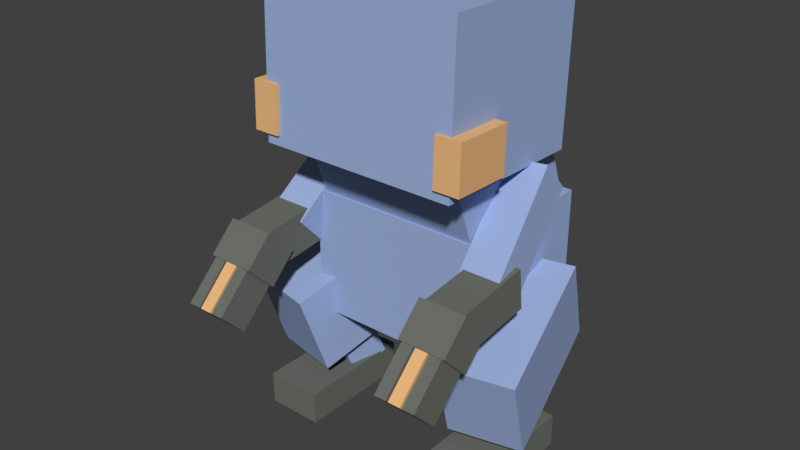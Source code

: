 # Source: Croagunk.blend  (saved by Blender 2.77.0; exported with 4.5.12 LTS)
import bpy
from mathutils import Matrix  # noqa: F401  (used for matrix-valued properties, if any)

bpy.ops.wm.read_factory_settings(use_empty=True)
scene = bpy.context.scene
scene.name = 'Scene'

# ---- collections
col_collection_1 = bpy.data.collections.new('Collection 1'); scene.collection.children.link(col_collection_1)

# ---- materials (node trees are filled in below, after node groups)
mat_mat_3 = bpy.data.materials.new('Mat.3')
mat_mat_3.alpha_threshold = 0.0
mat_mat_3.use_transparent_shadow = False
mat_mat_3.diffuse_color = (0.3373, 0.4431, 0.7137, 1.0)
mat_mat_3.roughness = 0.5
mat_mat = bpy.data.materials.new('Mat')
mat_mat.alpha_threshold = 0.0
mat_mat.use_transparent_shadow = False
mat_mat.diffuse_color = (0.1569, 0.1647, 0.1451, 1.0)
mat_mat.roughness = 0.5
mat_mat_2 = bpy.data.materials.new('Mat.2')
mat_mat_2.alpha_threshold = 0.0
mat_mat_2.use_transparent_shadow = False
mat_mat_2.diffuse_color = (0.851, 0.4941, 0.2196, 1.0)
mat_mat_2.roughness = 0.5

# ---- material node trees

# ---- world
world_world = bpy.data.worlds.new('World'); scene.world = world_world
world_world.color = (0.05088, 0.05088, 0.05088)
world_world.use_sun_shadow = False
world_world.sun_shadow_jitter_overblur = 0.0
world_world.cycles.sampling_method = 'MANUAL'

# ---- meshes
me_cube_001 = bpy.data.meshes.new('Cube.001')
me_cube_001.from_pydata([(-29.93, -22.15, -20.81), (-29.93, -22.15, -20.81), (-29.93, -22.15, -20.81), (-29.93, -22.15, 20.81), (-29.93, -22.15, 20.81), (-29.93, -22.15, 20.81), (29.93, -22.15, -20.81), (29.93, -22.15, -20.81), (29.93, -22.15, -20.81), (29.93, -22.15, 20.81), (29.93, -22.15, 20.81), (29.93, -22.15, 20.81), (29.93, 26.58, -20.81), (29.93, 26.58, -20.81), (29.93, 26.58, 20.81), (29.93, 26.58, 20.81), (-29.93, 26.58, -20.81), (-29.93, 26.58, -20.81), (-29.93, 26.58, 20.81), (-29.93, 26.58, 20.81), (-1.734e-07, 26.58, 20.81), (-1.734e-07, 26.58, -20.81)], [], [(2, 8, 11, 5), (14, 10, 7, 12), (9, 14, 20, 18, 3), (15, 13, 21, 17, 19, 20), (16, 1, 4, 18), (16, 21, 12, 6, 0)])
_uv = me_cube_001.uv_layers.new(name='UVMap')
_uv.uv.foreach_set('vector', [0.5, 0.0, 1.0, 0.0, 1.0, 0.5, 0.5, 0.5, 1.0, 0.5, 0.5, 0.5, 0.5, 0.0, 1.0, 0.0, 0.3125, 0.8125, 0.3125, 0.9375, 0.25, 0.9375, 0.1875, 0.9375, 0.1875, 0.8125, 0.5, 0.5, 0.5, 0.0, 0.75, 0.0, 1.0, 0.0, 1.0, 0.5, 0.75, 0.5, 0.5, 0.0, 1.0, 0.0, 1.0, 0.5, 0.5, 0.5, 0.1875, 0.8125, 0.25, 0.8125, 0.3125, 0.8125, 0.3125, 0.9375, 0.1875, 0.9375])
me_cube_001.materials.append(mat_mat_3)
me_cube_001.use_remesh_preserve_volume = False
me_cube_001.use_remesh_preserve_attributes = False
me_cube_001.use_mirror_vertex_groups = False
me_cube_001.update()
me_cube_3 = bpy.data.meshes.new('Cube_3')
me_cube_3.from_pydata([(3.933, -17.89, -21.81), (3.933, -17.89, -21.81), (3.933, -17.89, -21.81), (5.973, -27.17, 6.099), (5.973, -27.17, 6.099), (5.973, -27.17, 6.099), (27.5, -12.71, -21.81), (27.5, -12.71, -21.81), (27.5, -12.71, -21.81), (29.54, -21.99, 6.099), (29.54, -21.99, 6.099), (29.54, -21.99, 6.099), (17.59, 32.35, -6.099), (17.59, 32.35, -6.099), (19.63, 23.07, 21.81), (19.63, 23.07, 21.81), (-5.973, 27.17, -6.099), (-5.973, 27.17, -6.099), (-3.933, 17.89, 21.81), (-3.933, 17.89, 21.81)], [], [(12, 6, 0, 16), (8, 11, 5, 2), (1, 4, 18, 16), (12, 14, 10, 7), (17, 19, 15, 13), (9, 14, 18, 3)])
_uv = me_cube_3.uv_layers.new(name='UVMap')
_uv.uv.foreach_set('vector', [0.3125, 0.8125, 0.3125, 0.9375, 0.1875, 0.9375, 0.1875, 0.8125, 0.3125, 0.8125, 0.3125, 0.9375, 0.1875, 0.9375, 0.1875, 0.8125, 0.3125, 0.8125, 0.3125, 0.9375, 0.1875, 0.9375, 0.1875, 0.8125, 0.3125, 0.8125, 0.3125, 0.9375, 0.1875, 0.9375, 0.1875, 0.8125, 0.3125, 0.8125, 0.3125, 0.9375, 0.1875, 0.9375, 0.1875, 0.8125, 0.3125, 0.8125, 0.3125, 0.9375, 0.1875, 0.9375, 0.1875, 0.8125])
me_cube_3.materials.append(mat_mat_3)
me_cube_3.use_remesh_preserve_volume = False
me_cube_3.use_remesh_preserve_attributes = False
me_cube_3.use_mirror_vertex_groups = False
me_cube_3.update()
me_cube_6 = bpy.data.meshes.new('Cube_6')
me_cube_6.from_pydata([(-7.455, -1.071, -15.63), (-7.455, -1.071, -15.63), (-7.455, -1.071, -15.63), (-5.126, -11.66, 11.78), (-5.126, -11.66, 11.78), (-5.126, -11.66, 11.78), (7.217, 2.155, -15.63), (7.217, 2.155, -15.63), (7.217, 2.155, -15.63), (9.546, -8.438, 11.78), (9.546, -8.438, 11.78), (9.546, -8.438, 11.78), (4.603, 14.04, -10.82), (4.603, 14.04, -10.82), (6.932, 3.448, 16.6), (6.932, 3.448, 16.6), (-10.07, 10.82, -10.82), (-10.07, 10.82, -10.82), (-7.739, 0.2224, 16.6), (-7.739, 0.2224, 16.6)], [], [(17, 19, 15, 13), (9, 14, 18, 3), (8, 11, 5, 2), (12, 6, 0, 16), (12, 14, 10, 7), (1, 4, 18, 16)])
_uv = me_cube_6.uv_layers.new(name='UVMap')
_uv.uv.foreach_set('vector', [0.3125, 0.8125, 0.3125, 0.9375, 0.1875, 0.9375, 0.1875, 0.8125, 0.3125, 0.8125, 0.3125, 0.9375, 0.1875, 0.9375, 0.1875, 0.8125, 0.3125, 0.8125, 0.3125, 0.9375, 0.1875, 0.9375, 0.1875, 0.8125, 0.3125, 0.8125, 0.3125, 0.9375, 0.1875, 0.9375, 0.1875, 0.8125, 0.3125, 0.8125, 0.3125, 0.9375, 0.1875, 0.9375, 0.1875, 0.8125, 0.3125, 0.8125, 0.3125, 0.9375, 0.1875, 0.9375, 0.1875, 0.8125])
me_cube_6.materials.append(mat_mat_3)
me_cube_6.use_remesh_preserve_volume = False
me_cube_6.use_remesh_preserve_attributes = False
me_cube_6.use_mirror_vertex_groups = False
me_cube_6.update()
me_cube_8 = bpy.data.meshes.new('Cube_8')
me_cube_8.from_pydata([(-8.27, -30.18, -8.648), (-8.27, -30.18, -8.648), (-8.27, -30.18, -8.648), (-8.27, -30.18, 2.442), (-8.27, -30.18, 2.442), (-8.27, -30.18, 2.442), (10.6, -30.18, -8.648), (10.6, -30.18, -8.648), (10.6, -30.18, -8.648), (10.6, -30.18, 2.442), (10.6, -30.18, 2.442), (10.6, -30.18, 2.442), (10.6, 9.556, -8.648), (10.6, 9.556, -8.648), (10.6, 9.556, 2.442), (10.6, 9.556, 2.442), (-8.27, 9.556, -8.648), (-8.27, 9.556, -8.648), (-8.27, 9.556, 2.442), (-8.27, 9.556, 2.442), (1.164, 9.556, 2.442), (1.164, 9.556, -8.648)], [], [(4, 18, 16, 1), (0, 16, 21, 12, 6), (10, 7, 12, 14), (17, 19, 20, 15, 13, 21), (5, 2, 8, 11), (3, 9, 14, 20, 18)])
_uv = me_cube_8.uv_layers.new(name='UVMap')
_uv.uv.foreach_set('vector', [0.8125, 0.875, 0.8125, 1.0, 0.6875, 1.0, 0.6875, 0.875, 0.8125, 0.875, 0.8125, 1.0, 0.7188, 1.0, 0.6875, 1.0, 0.6875, 0.875, 0.6875, 0.875, 0.8125, 0.875, 0.8125, 1.0, 0.6875, 1.0, 0.2812, 0.8438, 0.2812, 0.9062, 0.25, 0.9062, 0.2188, 0.9062, 0.2188, 0.8438, 0.25, 0.8438, 0.7188, 0.9375, 0.7188, 0.875, 0.7812, 0.875, 0.7812, 0.9375, 0.6875, 0.875, 0.8125, 0.875, 0.8125, 1.0, 0.7188, 1.0, 0.6875, 1.0])
me_cube_8.materials.append(mat_mat)
me_cube_8.use_remesh_preserve_volume = False
me_cube_8.use_remesh_preserve_attributes = False
me_cube_8.use_mirror_vertex_groups = False
me_cube_8.update()
me_cube_4 = bpy.data.meshes.new('Cube_4')
me_cube_4.from_pydata([(-27.5, -12.71, -21.81), (-27.5, -12.71, -21.81), (-27.5, -12.71, -21.81), (-29.54, -21.99, 6.099), (-29.54, -21.99, 6.099), (-29.54, -21.99, 6.099), (-3.933, -17.89, -21.81), (-3.933, -17.89, -21.81), (-3.933, -17.89, -21.81), (-5.973, -27.17, 6.099), (-5.973, -27.17, 6.099), (-5.973, -27.17, 6.099), (5.973, 27.17, -6.099), (5.973, 27.17, -6.099), (3.933, 17.89, 21.81), (3.933, 17.89, 21.81), (-17.59, 32.35, -6.099), (-17.59, 32.35, -6.099), (-19.63, 23.07, 21.81), (-19.63, 23.07, 21.81)], [], [(12, 6, 0, 16), (9, 14, 18, 3), (1, 4, 18, 16), (8, 11, 5, 2), (17, 19, 15, 13), (12, 14, 10, 7)])
_uv = me_cube_4.uv_layers.new(name='UVMap')
_uv.uv.foreach_set('vector', [0.3125, 0.7812, 0.3125, 0.9062, 0.1875, 0.9062, 0.1875, 0.7812, 0.3125, 0.7812, 0.3125, 0.9062, 0.1875, 0.9062, 0.1875, 0.7812, 0.3125, 0.7812, 0.3125, 0.9062, 0.1875, 0.9062, 0.1875, 0.7812, 0.3125, 0.7812, 0.3125, 0.9062, 0.1875, 0.9062, 0.1875, 0.7812, 0.3125, 0.7812, 0.3125, 0.9062, 0.1875, 0.9062, 0.1875, 0.7812, 0.3125, 0.7812, 0.3125, 0.9062, 0.1875, 0.9062, 0.1875, 0.7812])
me_cube_4.materials.append(mat_mat_3)
me_cube_4.use_remesh_preserve_volume = False
me_cube_4.use_remesh_preserve_attributes = False
me_cube_4.use_mirror_vertex_groups = False
me_cube_4.update()
me_cube_5 = bpy.data.meshes.new('Cube_5')
me_cube_5.from_pydata([(-7.217, 2.155, -15.63), (-7.217, 2.155, -15.63), (-7.217, 2.155, -15.63), (-9.546, -8.438, 11.78), (-9.546, -8.438, 11.78), (-9.546, -8.438, 11.78), (7.455, -1.071, -15.63), (7.455, -1.071, -15.63), (7.455, -1.071, -15.63), (5.126, -11.66, 11.78), (5.126, -11.66, 11.78), (5.126, -11.66, 11.78), (10.07, 10.82, -10.82), (10.07, 10.82, -10.82), (7.739, 0.2224, 16.6), (7.739, 0.2224, 16.6), (-4.603, 14.04, -10.82), (-4.603, 14.04, -10.82), (-6.932, 3.448, 16.6), (-6.932, 3.448, 16.6)], [], [(1, 4, 18, 16), (17, 19, 15, 13), (12, 6, 0, 16), (8, 11, 5, 2), (9, 14, 18, 3), (12, 14, 10, 7)])
_uv = me_cube_5.uv_layers.new(name='UVMap')
_uv.uv.foreach_set('vector', [0.3125, 0.875, 0.3125, 1.0, 0.1875, 1.0, 0.1875, 0.875, 0.3125, 0.875, 0.3125, 1.0, 0.1875, 1.0, 0.1875, 0.875, 0.3125, 0.875, 0.3125, 1.0, 0.1875, 1.0, 0.1875, 0.875, 0.3125, 0.875, 0.3125, 1.0, 0.1875, 1.0, 0.1875, 0.875, 0.3125, 0.875, 0.3125, 1.0, 0.1875, 1.0, 0.1875, 0.875, 0.3125, 0.875, 0.3125, 1.0, 0.1875, 1.0, 0.1875, 0.875])
me_cube_5.materials.append(mat_mat_3)
me_cube_5.use_remesh_preserve_volume = False
me_cube_5.use_remesh_preserve_attributes = False
me_cube_5.use_mirror_vertex_groups = False
me_cube_5.update()
me_cube_7 = bpy.data.meshes.new('Cube_7')
me_cube_7.from_pydata([(-10.6, -30.18, -8.648), (-10.6, -30.18, -8.648), (-10.6, -30.18, -8.648), (-10.6, -30.18, 2.442), (-10.6, -30.18, 2.442), (-10.6, -30.18, 2.442), (8.27, -30.18, -8.648), (8.27, -30.18, -8.648), (8.27, -30.18, -8.648), (8.27, -30.18, 2.442), (8.27, -30.18, 2.442), (8.27, -30.18, 2.442), (8.27, 9.556, -8.648), (8.27, 9.556, -8.648), (8.27, 9.556, 2.442), (8.27, 9.556, 2.442), (-10.6, 9.556, -8.648), (-10.6, 9.556, -8.648), (-10.6, 9.556, 2.442), (-10.6, 9.556, 2.442), (-1.164, 9.556, 2.442), (-1.164, 9.556, -8.648)], [], [(5, 2, 8, 11), (3, 9, 14, 20, 18), (1, 4, 18, 16), (10, 7, 12, 14), (0, 16, 21, 12, 6), (19, 20, 15, 13, 21, 17)])
_uv = me_cube_7.uv_layers.new(name='UVMap')
_uv.uv.foreach_set('vector', [0.7188, 0.875, 0.7812, 0.875, 0.7812, 0.9375, 0.7188, 0.9375, 0.6875, 0.875, 0.8125, 0.875, 0.8125, 1.0, 0.75, 1.0, 0.6875, 1.0, 0.6875, 0.875, 0.8125, 0.875, 0.8125, 1.0, 0.6875, 1.0, 0.6875, 0.875, 0.8125, 0.875, 0.8125, 1.0, 0.6875, 1.0, 0.8125, 0.875, 0.8125, 1.0, 0.75, 1.0, 0.6875, 1.0, 0.6875, 0.875, 0.2188, 0.875, 0.2188, 0.8438, 0.2188, 0.8125, 0.2812, 0.8125, 0.2812, 0.8438, 0.2812, 0.875])
me_cube_7.materials.append(mat_mat)
me_cube_7.use_remesh_preserve_volume = False
me_cube_7.use_remesh_preserve_attributes = False
me_cube_7.use_mirror_vertex_groups = False
me_cube_7.update()
me_cube_1 = bpy.data.meshes.new('Cube_1')
me_cube_1.from_pydata([(-27.15, -10.65, -27.39), (-27.15, -10.65, -27.39), (-27.15, -10.65, -27.39), (-27.15, -25.91, 13.86), (-27.15, -25.91, 13.86), (-27.15, -25.91, 13.86), (27.15, -10.65, -27.39), (27.15, -10.65, -27.39), (27.15, -10.65, -27.39), (27.15, -25.91, 13.86), (27.15, -25.91, 13.86), (27.15, -25.91, 13.86), (27.15, 29.57, -12.51), (27.15, 29.57, -12.51), (27.15, 14.31, 28.74), (27.15, 14.31, 28.74), (-27.15, 29.57, -12.51), (-27.15, 29.57, -12.51), (-27.15, 14.31, 28.74), (-27.15, 14.31, 28.74), (-1.734e-07, 14.31, 28.74), (-1.734e-07, 29.57, -12.51)], [], [(12, 6, 0, 16, 21), (12, 14, 10, 7), (13, 21, 17, 19, 20, 15), (4, 18, 16, 1), (5, 2, 8, 11), (9, 14, 20, 18, 3)])
_uv = me_cube_1.uv_layers.new(name='UVMap')
_uv.uv.foreach_set('vector', [0.3125, 0.8125, 0.3125, 0.9375, 0.1875, 0.9375, 0.1875, 0.8125, 0.25, 0.8125, 0.3125, 0.8125, 0.3125, 0.9375, 0.1875, 0.9375, 0.1875, 0.8125, 0.1875, 0.8125, 0.25, 0.8125, 0.3125, 0.8125, 0.3125, 0.9375, 0.25, 0.9375, 0.1875, 0.9375, 0.3125, 0.9375, 0.1875, 0.9375, 0.1875, 0.8125, 0.3125, 0.8125, 0.1875, 0.9375, 0.1875, 0.8125, 0.3125, 0.8125, 0.3125, 0.9375, 0.3125, 0.8125, 0.3125, 0.9375, 0.25, 0.9375, 0.1875, 0.9375, 0.1875, 0.8125])
me_cube_1.materials.append(mat_mat_3)
me_cube_1.use_remesh_preserve_volume = False
me_cube_1.use_remesh_preserve_attributes = False
me_cube_1.use_mirror_vertex_groups = False
me_cube_1.update()
me_head = bpy.data.meshes.new('Head')
me_head.from_pydata([(-32.68, -31.91, 1.069), (-32.68, -31.91, 1.069), (-32.68, -31.91, 1.069), (-32.68, -30.24, 51.03), (-32.68, -30.24, 51.03), (-32.68, -30.24, 51.03), (32.68, -31.91, 1.069), (32.68, -31.91, 1.069), (32.68, -31.91, 1.069), (32.68, -30.24, 51.03), (32.68, -30.24, 51.03), (32.68, -30.24, 51.03), (32.68, 21.27, -0.7129), (32.68, 21.27, -0.7129), (32.68, 22.95, 49.25), (32.68, 22.95, 49.25), (-32.68, 21.27, -0.7129), (-32.68, 21.27, -0.7129), (-32.68, 22.95, 49.25), (-32.68, 22.95, 49.25), (-2.842e-14, 22.95, 49.25), (-2.842e-14, 21.27, -0.7129)], [], [(15, 13, 21, 17, 19, 20), (14, 10, 7, 12), (1, 4, 18, 16), (8, 11, 5, 2), (9, 14, 20, 18, 3), (6, 0, 16, 21, 12)])
_uv = me_head.uv_layers.new(name='UVMap')
_uv.uv.foreach_set('vector', [0.1875, 0.9375, 0.1875, 0.8125, 0.25, 0.8125, 0.3125, 0.8125, 0.3125, 0.9375, 0.25, 0.9375, 0.3125, 0.9375, 0.1875, 0.9375, 0.1875, 0.8125, 0.3125, 0.8125, 0.3125, 0.8125, 0.3125, 0.9375, 0.1875, 0.9375, 0.1875, 0.8125, 0.5, 0.5, 0.5, 1.0, 0.0, 1.0, 0.0, 0.5, 0.3125, 0.8125, 0.3125, 0.9375, 0.25, 0.9375, 0.1875, 0.9375, 0.1875, 0.8125, 0.3125, 0.9375, 0.1875, 0.9375, 0.1875, 0.8125, 0.25, 0.8125, 0.3125, 0.8125])
me_head.materials.append(mat_mat_3)
me_head.use_remesh_preserve_volume = False
me_head.use_remesh_preserve_attributes = False
me_head.use_mirror_vertex_groups = False
me_head.update()
me_cube_22 = bpy.data.meshes.new('Cube_22')
me_cube_22.from_pydata([(-4.243, -8.118, -7.373), (-4.243, -8.118, -7.373), (-4.243, -8.118, -7.373), (-4.243, -7.606, 7.9), (-4.243, -7.606, 7.9), (-4.243, -7.606, 7.9), (4.243, -8.118, -7.373), (4.243, -8.118, -7.373), (4.243, -8.118, -7.373), (4.243, -7.606, 7.9), (4.243, -7.606, 7.9), (4.243, -7.606, 7.9), (4.243, 11.54, -8.031), (4.243, 11.54, -8.031), (4.243, 12.05, 7.241), (4.243, 12.05, 7.241), (-4.243, 11.54, -8.031), (-4.243, 11.54, -8.031), (-4.243, 12.05, 7.241), (-4.243, 12.05, 7.241)], [], [(9, 14, 18, 3), (1, 4, 18, 16), (12, 6, 0, 16), (17, 19, 15, 13), (12, 14, 10, 7), (8, 11, 5, 2)])
_uv = me_cube_22.uv_layers.new(name='UVMap')
_uv.uv.foreach_set('vector', [0.6875, 0.6562, 0.6875, 0.7188, 0.625, 0.7188, 0.625, 0.6562, 0.6875, 0.6562, 0.6875, 0.7188, 0.625, 0.7188, 0.625, 0.6562, 0.6875, 0.6562, 0.6875, 0.7188, 0.625, 0.7188, 0.625, 0.6562, 0.6875, 0.6562, 0.6875, 0.7188, 0.625, 0.7188, 0.625, 0.6562, 0.6875, 0.6562, 0.6875, 0.7188, 0.625, 0.7188, 0.625, 0.6562, 0.6875, 0.6562, 0.6875, 0.7188, 0.625, 0.7188, 0.625, 0.6562])
me_cube_22.materials.append(mat_mat_2)
me_cube_22.use_remesh_preserve_volume = False
me_cube_22.use_remesh_preserve_attributes = False
me_cube_22.use_mirror_vertex_groups = False
me_cube_22.update()
me_cube_21 = bpy.data.meshes.new('Cube_21')
me_cube_21.from_pydata([(-4.243, -8.118, -7.373), (-4.243, -8.118, -7.373), (-4.243, -8.118, -7.373), (-4.243, -7.606, 7.9), (-4.243, -7.606, 7.9), (-4.243, -7.606, 7.9), (4.243, -8.118, -7.373), (4.243, -8.118, -7.373), (4.243, -8.118, -7.373), (4.243, -7.606, 7.9), (4.243, -7.606, 7.9), (4.243, -7.606, 7.9), (4.243, 11.54, -8.031), (4.243, 11.54, -8.031), (4.243, 12.05, 7.241), (4.243, 12.05, 7.241), (-4.243, 11.54, -8.031), (-4.243, 11.54, -8.031), (-4.243, 12.05, 7.241), (-4.243, 12.05, 7.241)], [], [(9, 14, 18, 3), (1, 4, 18, 16), (12, 6, 0, 16), (17, 19, 15, 13), (12, 14, 10, 7), (8, 11, 5, 2)])
_uv = me_cube_21.uv_layers.new(name='UVMap')
_uv.uv.foreach_set('vector', [0.6875, 0.6562, 0.6875, 0.7188, 0.625, 0.7188, 0.625, 0.6562, 0.6875, 0.6562, 0.6875, 0.7188, 0.625, 0.7188, 0.625, 0.6562, 0.6875, 0.6562, 0.6875, 0.7188, 0.625, 0.7188, 0.625, 0.6562, 0.6875, 0.6562, 0.6875, 0.7188, 0.625, 0.7188, 0.625, 0.6562, 0.6875, 0.6562, 0.6875, 0.7188, 0.625, 0.7188, 0.625, 0.6562, 0.6875, 0.6562, 0.6875, 0.7188, 0.625, 0.7188, 0.625, 0.6562])
me_cube_21.materials.append(mat_mat_2)
me_cube_21.use_remesh_preserve_volume = False
me_cube_21.use_remesh_preserve_attributes = False
me_cube_21.use_mirror_vertex_groups = False
me_cube_21.update()
me_cube_15 = bpy.data.meshes.new('Cube_15')
me_cube_15.from_pydata([(4.219, -33.95, -21.78), (4.219, -33.95, -21.78), (4.219, -33.95, -21.78), (-3.815e-06, -4.473, 4.935), (-3.815e-06, -4.473, 4.935), (-3.815e-06, -4.473, 4.935), (17.02, -32.94, -20.87), (17.02, -32.94, -20.87), (17.02, -32.94, -20.87), (12.8, -3.467, 5.847), (12.8, -3.467, 5.847), (12.8, -3.467, 5.847), (17.02, -24.0, -30.74), (17.02, -24.0, -30.74), (12.8, 5.479, -4.024), (12.8, 5.479, -4.024), (4.219, -25.0, -31.65), (4.219, -25.0, -31.65), (-3.815e-06, 4.473, -4.935), (-3.815e-06, 4.473, -4.935), (6.401, 4.976, -4.48), (10.62, -24.5, -31.2)], [], [(18, 3, 9, 14, 20), (13, 21, 17, 19, 20, 15), (0, 16, 21, 12, 6), (10, 7, 12, 14), (4, 18, 16, 1), (11, 5, 2, 8)])
_uv = me_cube_15.uv_layers.new(name='UVMap')
_uv.uv.foreach_set('vector', [0.1875, 0.875, 0.1875, 0.75, 0.3125, 0.75, 0.3125, 0.875, 0.25, 0.875, 0.5312, 0.875, 0.5938, 0.875, 0.6562, 0.875, 0.6562, 1.0, 0.5938, 1.0, 0.5312, 1.0, 0.1875, 0.875, 0.1875, 0.75, 0.25, 0.75, 0.3125, 0.75, 0.3125, 0.875, 0.5312, 1.0, 0.5312, 0.875, 0.6562, 0.875, 0.6562, 1.0, 0.6562, 1.0, 0.5312, 1.0, 0.5312, 0.875, 0.6562, 0.875, 0.6562, 1.0, 0.5312, 1.0, 0.5312, 0.875, 0.6562, 0.875])
me_cube_15.materials.append(mat_mat_3)
me_cube_15.use_remesh_preserve_volume = False
me_cube_15.use_remesh_preserve_attributes = False
me_cube_15.use_mirror_vertex_groups = False
me_cube_15.update()
me_cube_16 = bpy.data.meshes.new('Cube_16')
me_cube_16.from_pydata([(-5.967, -20.72, 6.612), (-5.967, -20.72, 6.612), (-5.967, -20.72, 6.612), (-5.967, 6.435, 9.72), (-5.967, 6.435, 9.72), (-5.967, 6.435, 9.72), (6.907, -20.72, 6.612), (6.907, -20.72, 6.612), (6.907, -20.72, 6.612), (6.907, 6.435, 9.72), (6.907, 6.435, 9.72), (6.907, 6.435, 9.72), (6.907, -19.21, -6.623), (6.907, -19.21, -6.623), (6.907, 7.95, -3.515), (6.907, 7.95, -3.515), (-5.967, -19.21, -6.623), (-5.967, -19.21, -6.623), (-5.967, 7.95, -3.515), (-5.967, 7.95, -3.515), (0.4698, 7.95, -3.515), (0.4698, -19.21, -6.623)], [], [(12, 14, 10, 7), (5, 2, 8, 11), (4, 18, 16, 1), (16, 21, 12, 6, 0), (13, 21, 17, 19, 20, 15), (9, 14, 20, 18, 3)])
_uv = me_cube_16.uv_layers.new(name='UVMap')
_uv.uv.foreach_set('vector', [0.8125, 0.875, 0.8125, 1.0, 0.6875, 1.0, 0.6875, 0.875, 0.6875, 1.0, 0.6875, 0.875, 0.8125, 0.875, 0.8125, 1.0, 0.8125, 1.0, 0.6875, 1.0, 0.6875, 0.875, 0.8125, 0.875, 0.7188, 0.875, 0.75, 0.875, 0.7812, 0.875, 0.7812, 0.9375, 0.7188, 0.9375, 0.6875, 0.875, 0.75, 0.875, 0.8125, 0.875, 0.8125, 1.0, 0.75, 1.0, 0.6875, 1.0, 0.3125, 0.8125, 0.3125, 0.9375, 0.25, 0.9375, 0.1875, 0.9375, 0.1875, 0.8125])
me_cube_16.materials.append(mat_mat)
me_cube_16.use_remesh_preserve_volume = False
me_cube_16.use_remesh_preserve_attributes = False
me_cube_16.use_mirror_vertex_groups = False
me_cube_16.update()
me_cube_17 = bpy.data.meshes.new('Cube_17')
me_cube_17.from_pydata([(-7.715, -13.65, -4.049), (-7.715, -13.65, -4.049), (-7.715, -13.65, -4.049), (-7.715, -4.662, 4.757), (-7.715, -4.662, 4.757), (-7.715, -4.662, 4.757), (7.715, -13.65, -4.049), (7.715, -13.65, -4.049), (7.715, -13.65, -4.049), (7.715, -4.662, 4.757), (7.715, -4.662, 4.757), (7.715, -4.662, 4.757), (7.715, -4.323, -13.56), (7.715, -4.323, -13.56), (7.715, 4.662, -4.757), (7.715, 4.662, -4.757), (-7.715, -4.323, -13.56), (-7.715, -4.323, -13.56), (-7.715, 4.662, -4.757), (-7.715, 4.662, -4.757)], [], [(9, 14, 18, 3), (1, 4, 18, 16), (12, 6, 0, 16), (17, 19, 15, 13), (12, 14, 10, 7), (8, 11, 5, 2)])
_uv = me_cube_17.uv_layers.new(name='UVMap')
_uv.uv.foreach_set('vector', [0.7812, 0.875, 0.7812, 0.9375, 0.7188, 0.9375, 0.7188, 0.875, 0.7812, 0.875, 0.7812, 0.9375, 0.7188, 0.9375, 0.7188, 0.875, 0.7812, 0.875, 0.7812, 0.9375, 0.7188, 0.9375, 0.7188, 0.875, 0.7812, 0.875, 0.7812, 0.9375, 0.7188, 0.9375, 0.7188, 0.875, 0.7812, 0.875, 0.7812, 0.9375, 0.7188, 0.9375, 0.7188, 0.875, 0.7812, 0.875, 0.7812, 0.9375, 0.7188, 0.9375, 0.7188, 0.875])
me_cube_17.materials.append(mat_mat)
me_cube_17.use_remesh_preserve_volume = False
me_cube_17.use_remesh_preserve_attributes = False
me_cube_17.use_mirror_vertex_groups = False
me_cube_17.update()
me_cube_18 = bpy.data.meshes.new('Cube_18')
me_cube_18.from_pydata([(-2.0, -9.41, -2.462), (-2.0, -9.41, -2.462), (-2.0, -9.41, -2.462), (-2.0, 2.651, 9.358), (-2.0, 2.651, 9.358), (-2.0, 2.651, 9.358), (2.0, -9.41, -2.462), (2.0, -9.41, -2.462), (2.0, -9.41, -2.462), (2.0, 2.651, 9.358), (2.0, 2.651, 9.358), (2.0, 2.651, 9.358), (2.0, -0.9614, -11.08), (2.0, -0.9614, -11.08), (2.0, 11.1, 0.7383), (2.0, 11.1, 0.7383), (-2.0, -0.9614, -11.08), (-2.0, -0.9614, -11.08), (-2.0, 11.1, 0.7383), (-2.0, 11.1, 0.7383)], [], [(9, 14, 18, 3), (1, 4, 18, 16), (12, 6, 0, 16), (17, 19, 15, 13), (12, 14, 10, 7), (8, 11, 5, 2)])
_uv = me_cube_18.uv_layers.new(name='UVMap')
_uv.uv.foreach_set('vector', [0.7812, 0.875, 0.7812, 0.9375, 0.7188, 0.9375, 0.7188, 0.875, 0.7812, 0.875, 0.7812, 0.9375, 0.7188, 0.9375, 0.7188, 0.875, 0.7812, 0.875, 0.7812, 0.9375, 0.7188, 0.9375, 0.7188, 0.875, 0.7812, 0.875, 0.7812, 0.9375, 0.7188, 0.9375, 0.7188, 0.875, 0.7812, 0.875, 0.7812, 0.9375, 0.7188, 0.9375, 0.7188, 0.875, 0.7812, 0.875, 0.7812, 0.9375, 0.7188, 0.9375, 0.7188, 0.875])
me_cube_18.materials.append(mat_mat)
me_cube_18.use_remesh_preserve_volume = False
me_cube_18.use_remesh_preserve_attributes = False
me_cube_18.use_mirror_vertex_groups = False
me_cube_18.update()
me_cube_19 = bpy.data.meshes.new('Cube_19')
me_cube_19.from_pydata([(-2.0, -9.41, -2.462), (-2.0, -9.41, -2.462), (-2.0, -9.41, -2.462), (-2.0, 2.651, 9.358), (-2.0, 2.651, 9.358), (-2.0, 2.651, 9.358), (2.0, -9.41, -2.462), (2.0, -9.41, -2.462), (2.0, -9.41, -2.462), (2.0, 2.651, 9.358), (2.0, 2.651, 9.358), (2.0, 2.651, 9.358), (2.0, -0.9614, -11.08), (2.0, -0.9614, -11.08), (2.0, 11.1, 0.7383), (2.0, 11.1, 0.7383), (-2.0, -0.9614, -11.08), (-2.0, -0.9614, -11.08), (-2.0, 11.1, 0.7383), (-2.0, 11.1, 0.7383)], [], [(9, 14, 18, 3), (1, 4, 18, 16), (12, 6, 0, 16), (17, 19, 15, 13), (12, 14, 10, 7), (8, 11, 5, 2)])
_uv = me_cube_19.uv_layers.new(name='UVMap')
_uv.uv.foreach_set('vector', [0.7812, 0.875, 0.7812, 0.9375, 0.7188, 0.9375, 0.7188, 0.875, 0.7812, 0.875, 0.7812, 0.9375, 0.7188, 0.9375, 0.7188, 0.875, 0.7812, 0.875, 0.7812, 0.9375, 0.7188, 0.9375, 0.7188, 0.875, 0.7812, 0.875, 0.7812, 0.9375, 0.7188, 0.9375, 0.7188, 0.875, 0.7812, 0.875, 0.7812, 0.9375, 0.7188, 0.9375, 0.7188, 0.875, 0.7812, 0.875, 0.7812, 0.9375, 0.7188, 0.9375, 0.7188, 0.875])
me_cube_19.materials.append(mat_mat)
me_cube_19.use_remesh_preserve_volume = False
me_cube_19.use_remesh_preserve_attributes = False
me_cube_19.use_mirror_vertex_groups = False
me_cube_19.update()
me_cube_20 = bpy.data.meshes.new('Cube_20')
me_cube_20.from_pydata([(-2.0, -9.41, -2.462), (-2.0, -9.41, -2.462), (-2.0, -9.41, -2.462), (-2.0, 2.651, 9.358), (-2.0, 2.651, 9.358), (-2.0, 2.651, 9.358), (2.0, -9.41, -2.462), (2.0, -9.41, -2.462), (2.0, -9.41, -2.462), (2.0, 2.651, 9.358), (2.0, 2.651, 9.358), (2.0, 2.651, 9.358), (2.0, -0.9614, -11.08), (2.0, -0.9614, -11.08), (2.0, 11.1, 0.7383), (2.0, 11.1, 0.7383), (-2.0, -0.9614, -11.08), (-2.0, -0.9614, -11.08), (-2.0, 11.1, 0.7383), (-2.0, 11.1, 0.7383)], [], [(9, 14, 18, 3), (1, 4, 18, 16), (12, 6, 0, 16), (17, 19, 15, 13), (12, 14, 10, 7), (8, 11, 5, 2)])
_uv = me_cube_20.uv_layers.new(name='UVMap')
_uv.uv.foreach_set('vector', [0.7188, 0.625, 0.7188, 0.75, 0.5938, 0.75, 0.5938, 0.625, 0.7188, 0.625, 0.7188, 0.75, 0.5938, 0.75, 0.5938, 0.625, 0.7188, 0.625, 0.7188, 0.75, 0.5938, 0.75, 0.5938, 0.625, 0.7188, 0.625, 0.7188, 0.75, 0.5938, 0.75, 0.5938, 0.625, 0.7188, 0.625, 0.7188, 0.75, 0.5938, 0.75, 0.5938, 0.625, 0.7188, 0.625, 0.7188, 0.75, 0.5938, 0.75, 0.5938, 0.625])
me_cube_20.materials.append(mat_mat_2)
me_cube_20.use_remesh_preserve_volume = False
me_cube_20.use_remesh_preserve_attributes = False
me_cube_20.use_mirror_vertex_groups = False
me_cube_20.update()
me_cube_9 = bpy.data.meshes.new('Cube_9')
me_cube_9.from_pydata([(-17.02, -32.94, -20.87), (-17.02, -32.94, -20.87), (-17.02, -32.94, -20.87), (-12.8, -3.467, 5.847), (-12.8, -3.467, 5.847), (-12.8, -3.467, 5.847), (-4.218, -33.95, -21.78), (-4.218, -33.95, -21.78), (-4.218, -33.95, -21.78), (0.0, -4.473, 4.935), (0.0, -4.473, 4.935), (0.0, -4.473, 4.935), (-4.218, -25.0, -31.65), (-4.218, -25.0, -31.65), (0.0, 4.473, -4.935), (0.0, 4.473, -4.935), (-17.02, -24.0, -30.74), (-17.02, -24.0, -30.74), (-12.8, 5.479, -4.024), (-12.8, 5.479, -4.024), (-6.401, 4.976, -4.48), (-10.62, -24.5, -31.2)], [], [(3, 9, 14, 20, 18), (4, 18, 16, 1), (19, 20, 15, 13, 21, 17), (11, 5, 2, 8), (12, 6, 0, 16, 21), (14, 10, 7, 12)])
_uv = me_cube_9.uv_layers.new(name='UVMap')
_uv.uv.foreach_set('vector', [0.1875, 0.7812, 0.3125, 0.7812, 0.3125, 0.9062, 0.25, 0.9062, 0.1875, 0.9062, 0.6562, 1.0, 0.5312, 1.0, 0.5312, 0.875, 0.6562, 0.875, 0.6562, 1.0, 0.5938, 1.0, 0.5312, 1.0, 0.5312, 0.875, 0.5938, 0.875, 0.6562, 0.875, 0.6562, 1.0, 0.5312, 1.0, 0.5312, 0.875, 0.6562, 0.875, 0.3125, 0.7812, 0.3125, 0.9062, 0.1875, 0.9062, 0.1875, 0.7812, 0.25, 0.7812, 0.6562, 1.0, 0.5312, 1.0, 0.5312, 0.875, 0.6562, 0.875])
me_cube_9.materials.append(mat_mat_3)
me_cube_9.use_remesh_preserve_volume = False
me_cube_9.use_remesh_preserve_attributes = False
me_cube_9.use_mirror_vertex_groups = False
me_cube_9.update()
me_cube_10 = bpy.data.meshes.new('Cube_10')
me_cube_10.from_pydata([(-6.437, -14.27, 4.462), (-6.437, -14.27, 4.462), (-6.437, -14.27, 4.462), (-6.437, 12.89, 7.57), (-6.437, 12.89, 7.57), (-6.437, 12.89, 7.57), (6.437, -14.27, 4.462), (6.437, -14.27, 4.462), (6.437, -14.27, 4.462), (6.437, 12.89, 7.57), (6.437, 12.89, 7.57), (6.437, 12.89, 7.57), (6.437, -12.75, -8.773), (6.437, -12.75, -8.773), (6.437, 14.4, -5.665), (6.437, 14.4, -5.665), (-6.437, -12.75, -8.773), (-6.437, -12.75, -8.773), (-6.437, 14.4, -5.665), (-6.437, 14.4, -5.665), (3.815e-06, 14.4, -5.665), (3.815e-06, -12.75, -8.773)], [], [(13, 21, 17, 19, 20, 15), (12, 14, 10, 7), (0, 16, 21, 12, 6), (8, 11, 5, 2), (4, 18, 16, 1), (18, 3, 9, 14, 20)])
_uv = me_cube_10.uv_layers.new(name='UVMap')
_uv.uv.foreach_set('vector', [0.6875, 0.875, 0.75, 0.875, 0.8125, 0.875, 0.8125, 1.0, 0.75, 1.0, 0.6875, 1.0, 0.8125, 0.875, 0.8125, 1.0, 0.6875, 1.0, 0.6875, 0.875, 0.7188, 0.9375, 0.7188, 0.875, 0.75, 0.875, 0.7812, 0.875, 0.7812, 0.9375, 0.8125, 0.875, 0.8125, 1.0, 0.6875, 1.0, 0.6875, 0.875, 0.8125, 1.0, 0.6875, 1.0, 0.6875, 0.875, 0.8125, 0.875, 0.2188, 0.9062, 0.2188, 0.8438, 0.2812, 0.8438, 0.2812, 0.9062, 0.25, 0.9062])
me_cube_10.materials.append(mat_mat)
me_cube_10.use_remesh_preserve_volume = False
me_cube_10.use_remesh_preserve_attributes = False
me_cube_10.use_mirror_vertex_groups = False
me_cube_10.update()
me_cube_11 = bpy.data.meshes.new('Cube_11')
me_cube_11.from_pydata([(-7.715, -13.65, -4.049), (-7.715, -13.65, -4.049), (-7.715, -13.65, -4.049), (-7.715, -4.662, 4.757), (-7.715, -4.662, 4.757), (-7.715, -4.662, 4.757), (7.715, -13.65, -4.049), (7.715, -13.65, -4.049), (7.715, -13.65, -4.049), (7.715, -4.662, 4.757), (7.715, -4.662, 4.757), (7.715, -4.662, 4.757), (7.715, -4.323, -13.56), (7.715, -4.323, -13.56), (7.715, 4.662, -4.757), (7.715, 4.662, -4.757), (-7.715, -4.323, -13.56), (-7.715, -4.323, -13.56), (-7.715, 4.662, -4.757), (-7.715, 4.662, -4.757)], [], [(9, 14, 18, 3), (1, 4, 18, 16), (12, 6, 0, 16), (17, 19, 15, 13), (12, 14, 10, 7), (8, 11, 5, 2)])
_uv = me_cube_11.uv_layers.new(name='UVMap')
_uv.uv.foreach_set('vector', [0.7812, 0.9062, 0.7812, 0.9688, 0.7188, 0.9688, 0.7188, 0.9062, 0.7812, 0.9062, 0.7812, 0.9688, 0.7188, 0.9688, 0.7188, 0.9062, 0.7812, 0.9062, 0.7812, 0.9688, 0.7188, 0.9688, 0.7188, 0.9062, 0.7812, 0.9062, 0.7812, 0.9688, 0.7188, 0.9688, 0.7188, 0.9062, 0.7812, 0.9062, 0.7812, 0.9688, 0.7188, 0.9688, 0.7188, 0.9062, 0.7812, 0.9062, 0.7812, 0.9688, 0.7188, 0.9688, 0.7188, 0.9062])
me_cube_11.materials.append(mat_mat)
me_cube_11.use_remesh_preserve_volume = False
me_cube_11.use_remesh_preserve_attributes = False
me_cube_11.use_mirror_vertex_groups = False
me_cube_11.update()
me_cube_12 = bpy.data.meshes.new('Cube_12')
me_cube_12.from_pydata([(-2.0, -9.41, -2.462), (-2.0, -9.41, -2.462), (-2.0, -9.41, -2.462), (-2.0, 2.651, 9.358), (-2.0, 2.651, 9.358), (-2.0, 2.651, 9.358), (2.0, -9.41, -2.462), (2.0, -9.41, -2.462), (2.0, -9.41, -2.462), (2.0, 2.651, 9.358), (2.0, 2.651, 9.358), (2.0, 2.651, 9.358), (2.0, -0.9614, -11.08), (2.0, -0.9614, -11.08), (2.0, 11.1, 0.7383), (2.0, 11.1, 0.7383), (-2.0, -0.9614, -11.08), (-2.0, -0.9614, -11.08), (-2.0, 11.1, 0.7383), (-2.0, 11.1, 0.7383)], [], [(9, 14, 18, 3), (1, 4, 18, 16), (12, 6, 0, 16), (17, 19, 15, 13), (12, 14, 10, 7), (8, 11, 5, 2)])
_uv = me_cube_12.uv_layers.new(name='UVMap')
_uv.uv.foreach_set('vector', [0.7812, 0.875, 0.7812, 0.9375, 0.7188, 0.9375, 0.7188, 0.875, 0.7812, 0.875, 0.7812, 0.9375, 0.7188, 0.9375, 0.7188, 0.875, 0.7812, 0.875, 0.7812, 0.9375, 0.7188, 0.9375, 0.7188, 0.875, 0.7812, 0.875, 0.7812, 0.9375, 0.7188, 0.9375, 0.7188, 0.875, 0.7812, 0.875, 0.7812, 0.9375, 0.7188, 0.9375, 0.7188, 0.875, 0.7812, 0.875, 0.7812, 0.9375, 0.7188, 0.9375, 0.7188, 0.875])
me_cube_12.materials.append(mat_mat)
me_cube_12.use_remesh_preserve_volume = False
me_cube_12.use_remesh_preserve_attributes = False
me_cube_12.use_mirror_vertex_groups = False
me_cube_12.update()
me_cube_13 = bpy.data.meshes.new('Cube_13')
me_cube_13.from_pydata([(-2.0, -9.41, -2.462), (-2.0, -9.41, -2.462), (-2.0, -9.41, -2.462), (-2.0, 2.651, 9.358), (-2.0, 2.651, 9.358), (-2.0, 2.651, 9.358), (2.0, -9.41, -2.462), (2.0, -9.41, -2.462), (2.0, -9.41, -2.462), (2.0, 2.651, 9.358), (2.0, 2.651, 9.358), (2.0, 2.651, 9.358), (2.0, -0.9614, -11.08), (2.0, -0.9614, -11.08), (2.0, 11.1, 0.7383), (2.0, 11.1, 0.7383), (-2.0, -0.9614, -11.08), (-2.0, -0.9614, -11.08), (-2.0, 11.1, 0.7383), (-2.0, 11.1, 0.7383)], [], [(9, 14, 18, 3), (1, 4, 18, 16), (12, 6, 0, 16), (17, 19, 15, 13), (12, 14, 10, 7), (8, 11, 5, 2)])
_uv = me_cube_13.uv_layers.new(name='UVMap')
_uv.uv.foreach_set('vector', [0.7812, 0.875, 0.7812, 0.9375, 0.7188, 0.9375, 0.7188, 0.875, 0.7812, 0.875, 0.7812, 0.9375, 0.7188, 0.9375, 0.7188, 0.875, 0.7812, 0.875, 0.7812, 0.9375, 0.7188, 0.9375, 0.7188, 0.875, 0.7812, 0.875, 0.7812, 0.9375, 0.7188, 0.9375, 0.7188, 0.875, 0.7812, 0.875, 0.7812, 0.9375, 0.7188, 0.9375, 0.7188, 0.875, 0.7812, 0.875, 0.7812, 0.9375, 0.7188, 0.9375, 0.7188, 0.875])
me_cube_13.materials.append(mat_mat)
me_cube_13.use_remesh_preserve_volume = False
me_cube_13.use_remesh_preserve_attributes = False
me_cube_13.use_mirror_vertex_groups = False
me_cube_13.update()
me_cube_14 = bpy.data.meshes.new('Cube_14')
me_cube_14.from_pydata([(-2.0, -9.41, -2.462), (-2.0, -9.41, -2.462), (-2.0, -9.41, -2.462), (-2.0, 2.651, 9.358), (-2.0, 2.651, 9.358), (-2.0, 2.651, 9.358), (2.0, -9.41, -2.462), (2.0, -9.41, -2.462), (2.0, -9.41, -2.462), (2.0, 2.651, 9.358), (2.0, 2.651, 9.358), (2.0, 2.651, 9.358), (2.0, -0.9614, -11.08), (2.0, -0.9614, -11.08), (2.0, 11.1, 0.7383), (2.0, 11.1, 0.7383), (-2.0, -0.9614, -11.08), (-2.0, -0.9614, -11.08), (-2.0, 11.1, 0.7383), (-2.0, 11.1, 0.7383)], [], [(9, 14, 18, 3), (1, 4, 18, 16), (12, 6, 0, 16), (17, 19, 15, 13), (12, 14, 10, 7), (8, 11, 5, 2)])
_uv = me_cube_14.uv_layers.new(name='UVMap')
_uv.uv.foreach_set('vector', [0.7188, 0.625, 0.7188, 0.75, 0.5938, 0.75, 0.5938, 0.625, 0.7188, 0.625, 0.7188, 0.75, 0.5938, 0.75, 0.5938, 0.625, 0.7188, 0.625, 0.7188, 0.75, 0.5938, 0.75, 0.5938, 0.625, 0.7188, 0.625, 0.7188, 0.75, 0.5938, 0.75, 0.5938, 0.625, 0.7188, 0.625, 0.7188, 0.75, 0.5938, 0.75, 0.5938, 0.625, 0.7188, 0.625, 0.7188, 0.75, 0.5938, 0.75, 0.5938, 0.625])
me_cube_14.materials.append(mat_mat_2)
me_cube_14.use_remesh_preserve_volume = False
me_cube_14.use_remesh_preserve_attributes = False
me_cube_14.use_mirror_vertex_groups = False
me_cube_14.update()

# ---- objects
ob_cube = bpy.data.objects.new('Cube', me_cube_001)
ob_cube_3 = bpy.data.objects.new('Cube_3', me_cube_3)
ob_cube_6 = bpy.data.objects.new('Cube_6', me_cube_6)
ob_cube_8 = bpy.data.objects.new('Cube_8', me_cube_8)
ob_cube_4 = bpy.data.objects.new('Cube_4', me_cube_4)
ob_cube_5 = bpy.data.objects.new('Cube_5', me_cube_5)
ob_cube_7 = bpy.data.objects.new('Cube_7', me_cube_7)
ob_cube_1 = bpy.data.objects.new('Cube_1', me_cube_1)
ob_head = bpy.data.objects.new('Head', me_head)
ob_cube_22 = bpy.data.objects.new('Cube_22', me_cube_22)
ob_cube_21 = bpy.data.objects.new('Cube_21', me_cube_21)
ob_cube_15 = bpy.data.objects.new('Cube_15', me_cube_15)
ob_cube_16 = bpy.data.objects.new('Cube_16', me_cube_16)
ob_cube_17 = bpy.data.objects.new('Cube_17', me_cube_17)
ob_cube_18 = bpy.data.objects.new('Cube_18', me_cube_18)
ob_cube_19 = bpy.data.objects.new('Cube_19', me_cube_19)
ob_cube_20 = bpy.data.objects.new('Cube_20', me_cube_20)
ob_cube_9 = bpy.data.objects.new('Cube_9', me_cube_9)
ob_cube_10 = bpy.data.objects.new('Cube_10', me_cube_10)
ob_cube_11 = bpy.data.objects.new('Cube_11', me_cube_11)
ob_cube_12 = bpy.data.objects.new('Cube_12', me_cube_12)
ob_cube_13 = bpy.data.objects.new('Cube_13', me_cube_13)
ob_cube_14 = bpy.data.objects.new('Cube_14', me_cube_14)

# ---- transforms, parenting, visibility, modifiers, constraints
ob_cube.location = (1.734e-09, -0.07093, 0.5228)
ob_cube.scale = (0.01, 0.01, 0.01)
ob_cube.lineart.crease_threshold = 0.0
ob_cube_3.parent = ob_cube
ob_cube_3.matrix_parent_inverse = Matrix(((100.0, -6.201e-14, 0.0, -1.734e-07), (0.0, 100.0, 0.0, 7.093), (0.0, 4.986e-05, 100.0, -52.28), (0.0, 0.0, 0.0, 1.0)))
ob_cube_3.location = (0.2063, -0.1552, 0.3341)
ob_cube_3.scale = (0.01, 0.01, 0.01)
ob_cube_3.lineart.crease_threshold = 0.0
ob_cube_6.parent = ob_cube_3
ob_cube_6.matrix_parent_inverse = Matrix(((100.0, -3.638e-12, 7.629e-06, -20.63), (7.629e-06, 100.0, -3.815e-06, 15.52), (0.0, -4.986e-05, 100.0, -33.41), (0.0, 0.0, 0.0, 1.0)))
ob_cube_6.location = (0.3267, -0.1785, 0.1729)
ob_cube_6.rotation_euler = (2.493e-07, -3.865e-23, 3.101e-16)
ob_cube_6.scale = (0.01, 0.01, 0.01)
ob_cube_6.lineart.crease_threshold = 0.0
ob_cube_8.parent = ob_cube_6
ob_cube_8.matrix_parent_inverse = Matrix(((100.0, 0.0, 0.0, -32.67), (0.0, 100.0, 0.0, 17.85), (3.815e-06, 0.0, 100.0, -17.29), (0.0, 0.0, 0.0, 1.0)))
ob_cube_8.location = (0.3125, -0.1136, 0.04064)
ob_cube_8.scale = (0.01, 0.01, 0.01)
ob_cube_8.lineart.crease_threshold = 0.0
ob_cube_4.parent = ob_cube
ob_cube_4.matrix_parent_inverse = Matrix(((100.0, -6.201e-14, 0.0, -1.734e-07), (0.0, 100.0, 0.0, 7.093), (0.0, 4.986e-05, 100.0, -52.28), (0.0, 0.0, 0.0, 1.0)))
ob_cube_4.location = (-0.2063, -0.1552, 0.3341)
ob_cube_4.scale = (0.01, 0.01, 0.01)
ob_cube_4.lineart.crease_threshold = 0.0
ob_cube_5.parent = ob_cube_4
ob_cube_5.matrix_parent_inverse = Matrix(((100.0, 0.0, 0.0, 20.63), (7.4e-06, 100.0, 3.815e-06, 15.52), (-1.593e-05, -4.986e-05, 100.0, -33.41), (0.0, 0.0, 0.0, 1.0)))
ob_cube_5.location = (-0.3267, -0.1785, 0.1729)
ob_cube_5.rotation_euler = (2.493e-07, -1.189e-14, 1.907e-08)
ob_cube_5.scale = (0.01, 0.01, 0.01)
ob_cube_5.lineart.crease_threshold = 0.0
ob_cube_7.parent = ob_cube_5
ob_cube_7.matrix_parent_inverse = Matrix(((100.0, 0.0, 0.0, 32.67), (-3.815e-06, 100.0, 0.0, 17.85), (0.0, 0.0, 100.0, -17.29), (0.0, 0.0, 0.0, 1.0)))
ob_cube_7.location = (-0.3125, -0.1136, 0.04064)
ob_cube_7.scale = (0.01, 0.01, 0.01)
ob_cube_7.lineart.crease_threshold = 0.0
ob_cube_1.parent = ob_cube
ob_cube_1.matrix_parent_inverse = Matrix(((100.0, -6.201e-14, 0.0, -1.734e-07), (0.0, 100.0, 0.0, 7.093), (0.0, 4.986e-05, 100.0, -52.28), (0.0, 0.0, 0.0, 1.0)))
ob_cube_1.location = (1.734e-09, -0.116, 0.838)
ob_cube_1.scale = (0.01, 0.01, 0.01)
ob_cube_1.lineart.crease_threshold = 0.0
ob_head.parent = ob_cube_1
ob_head.matrix_parent_inverse = Matrix(((100.0, 1.137e-13, 0.0, -1.734e-07), (0.0, 100.0, -9.537e-07, 11.6), (0.0, 0.0, 100.0, -83.8), (0.0, 0.0, 0.0, 1.0)))
ob_head.location = (2.22e-16, -0.1408, 0.9199)
ob_head.scale = (0.01, 0.01, 0.01)
ob_head.lineart.crease_threshold = 0.0
ob_cube_22.parent = ob_head
ob_cube_22.matrix_parent_inverse = Matrix(((100.0, 1.355e-20, 0.0, -2.22e-14), (0.0, 100.0, 9.537e-07, 14.08), (0.0, 0.0, 100.0, -91.99), (0.0, 0.0, 0.0, 1.0)))
ob_cube_22.location = (0.3225, -0.3887, 1.038)
ob_cube_22.scale = (0.01, 0.01, 0.01)
ob_cube_22.lineart.crease_threshold = 0.0
ob_cube_21.parent = ob_head
ob_cube_21.matrix_parent_inverse = Matrix(((100.0, 1.355e-20, 0.0, -2.22e-14), (0.0, 100.0, 9.537e-07, 14.08), (0.0, 0.0, 100.0, -91.99), (0.0, 0.0, 0.0, 1.0)))
ob_cube_21.location = (-0.3225, -0.3887, 1.038)
ob_cube_21.scale = (0.01, 0.01, 0.01)
ob_cube_21.lineart.crease_threshold = 0.0
ob_cube_15.parent = ob_cube_1
ob_cube_15.matrix_parent_inverse = Matrix(((100.0, 1.137e-13, 0.0, -1.734e-07), (0.0, 100.0, -9.537e-07, 11.6), (0.0, 0.0, 100.0, -83.8), (0.0, 0.0, 0.0, 1.0)))
ob_cube_15.location = (0.2485, -0.04248, 0.8705)
ob_cube_15.scale = (0.01, 0.01, 0.01)
ob_cube_15.lineart.crease_threshold = 0.0
ob_cube_16.parent = ob_cube_15
ob_cube_16.matrix_parent_inverse = Matrix(((100.0, 0.0, 0.0, -24.85), (0.0, 100.0, 9.537e-07, 4.248), (0.0, -4.986e-05, 100.0, -87.05), (0.0, 0.0, 0.0, 1.0)))
ob_cube_16.location = (0.3547, -0.3233, 0.5981)
ob_cube_16.rotation_euler = (2.541e-07, 1.907e-08, -1.907e-08)
ob_cube_16.scale = (0.01, 0.01, 0.01)
ob_cube_16.lineart.crease_threshold = 0.0
ob_cube_17.parent = ob_cube_16
ob_cube_17.matrix_parent_inverse = Matrix(((100.0, 3.638e-12, -7.629e-06, -35.47), (7.82e-08, 100.0, 3.815e-06, 32.33), (-1.426e-05, -4.986e-05, 100.0, -59.81), (0.0, 0.0, 0.0, 1.0)))
ob_cube_17.location = (0.3594, -0.4751, 0.6272)
ob_cube_17.rotation_euler = (2.35e-07, -5.478e-08, -6.531e-08)
ob_cube_17.scale = (0.01, 0.01, 0.01)
ob_cube_17.lineart.crease_threshold = 0.0
ob_cube_18.parent = ob_cube_17
ob_cube_18.matrix_parent_inverse = Matrix(((100.0, 1.338e-05, -7.629e-06, -35.94), (1.133e-05, 100.0, 0.0, 47.51), (-3.034e-06, -2.991e-05, 100.0, -62.72), (0.0, 0.0, 0.0, 1.0)))
ob_cube_18.location = (0.3124, -0.6251, 0.4971)
ob_cube_18.rotation_euler = (2.703e-07, -9.532e-08, -8.673e-08)
ob_cube_18.scale = (0.01, 0.01, 0.01)
ob_cube_18.lineart.crease_threshold = 0.0
ob_cube_19.parent = ob_cube_17
ob_cube_19.matrix_parent_inverse = Matrix(((100.0, 1.338e-05, -7.629e-06, -35.94), (1.133e-05, 100.0, 0.0, 47.51), (-3.034e-06, -2.991e-05, 100.0, -62.72), (0.0, 0.0, 0.0, 1.0)))
ob_cube_19.location = (0.406, -0.6251, 0.4971)
ob_cube_19.rotation_euler = (2.703e-07, -9.532e-08, -8.673e-08)
ob_cube_19.scale = (0.01, 0.01, 0.01)
ob_cube_19.lineart.crease_threshold = 0.0
ob_cube_20.parent = ob_cube_17
ob_cube_20.matrix_parent_inverse = Matrix(((100.0, 1.338e-05, -7.629e-06, -35.94), (1.133e-05, 100.0, 0.0, 47.51), (-3.034e-06, -2.991e-05, 100.0, -62.72), (0.0, 0.0, 0.0, 1.0)))
ob_cube_20.location = (0.3594, -0.6251, 0.4971)
ob_cube_20.rotation_euler = (2.703e-07, -9.532e-08, -8.673e-08)
ob_cube_20.scale = (0.01, 0.01, 0.01)
ob_cube_20.lineart.crease_threshold = 0.0
ob_cube_9.parent = ob_cube_1
ob_cube_9.matrix_parent_inverse = Matrix(((100.0, 1.137e-13, 0.0, -1.734e-07), (0.0, 100.0, -9.537e-07, 11.6), (0.0, 0.0, 100.0, -83.8), (0.0, 0.0, 0.0, 1.0)))
ob_cube_9.location = (-0.2485, -0.04248, 0.8705)
ob_cube_9.scale = (0.01, 0.01, 0.01)
ob_cube_9.lineart.crease_threshold = 0.0
ob_cube_10.parent = ob_cube_9
ob_cube_10.matrix_parent_inverse = Matrix(((100.0, 9.095e-13, -1.907e-06, 24.85), (1.907e-06, 100.0, 9.537e-07, 4.248), (0.0, -4.986e-05, 100.0, -87.05), (0.0, 0.0, 0.0, 1.0)))
ob_cube_10.location = (-0.359, -0.3878, 0.6196)
ob_cube_10.rotation_euler = (2.493e-07, 3.671e-08, 2.213e-08)
ob_cube_10.scale = (0.01, 0.01, 0.01)
ob_cube_10.lineart.crease_threshold = 0.0
ob_cube_11.parent = ob_cube_10
ob_cube_11.matrix_parent_inverse = Matrix(((100.0, 0.0, 3.815e-06, 35.9), (9.246e-06, 100.0, 3.815e-06, 38.78), (-2.851e-06, 0.0, 100.0, -61.96), (0.0, 0.0, 0.0, 1.0)))
ob_cube_11.location = (-0.359, -0.4751, 0.6272)
ob_cube_11.scale = (0.01, 0.01, 0.01)
ob_cube_11.lineart.crease_threshold = 0.0
ob_cube_12.parent = ob_cube_11
ob_cube_12.matrix_parent_inverse = Matrix(((100.0, -4.838e-06, -1.144e-05, 35.9), (0.0, 100.0, -1.526e-05, 47.51), (0.0, -4.486e-05, 100.0, -62.72), (0.0, 0.0, 0.0, 1.0)))
ob_cube_12.location = (-0.406, -0.6251, 0.4971)
ob_cube_12.rotation_euler = (2.989e-07, 2.2e-07, 5.2e-08)
ob_cube_12.scale = (0.01, 0.01, 0.01)
ob_cube_12.lineart.crease_threshold = 0.0
ob_cube_13.parent = ob_cube_11
ob_cube_13.matrix_parent_inverse = Matrix(((100.0, -4.838e-06, -1.144e-05, 35.9), (0.0, 100.0, -1.526e-05, 47.51), (0.0, -4.486e-05, 100.0, -62.72), (0.0, 0.0, 0.0, 1.0)))
ob_cube_13.location = (-0.3124, -0.6251, 0.4971)
ob_cube_13.rotation_euler = (2.989e-07, 2.2e-07, 5.2e-08)
ob_cube_13.scale = (0.01, 0.01, 0.01)
ob_cube_13.lineart.crease_threshold = 0.0
ob_cube_14.parent = ob_cube_11
ob_cube_14.matrix_parent_inverse = Matrix(((100.0, -4.838e-06, -1.144e-05, 35.9), (0.0, 100.0, -1.526e-05, 47.51), (0.0, -4.486e-05, 100.0, -62.72), (0.0, 0.0, 0.0, 1.0)))
ob_cube_14.location = (-0.359, -0.6251, 0.4971)
ob_cube_14.rotation_euler = (2.989e-07, 2.2e-07, 5.2e-08)
ob_cube_14.scale = (0.01, 0.01, 0.01)
ob_cube_14.lineart.crease_threshold = 0.0

# ---- collection membership
col_collection_1.objects.link(ob_cube)
col_collection_1.objects.link(ob_cube_3)
col_collection_1.objects.link(ob_cube_6)
col_collection_1.objects.link(ob_cube_8)
col_collection_1.objects.link(ob_cube_4)
col_collection_1.objects.link(ob_cube_5)
col_collection_1.objects.link(ob_cube_7)
col_collection_1.objects.link(ob_cube_1)
col_collection_1.objects.link(ob_head)
col_collection_1.objects.link(ob_cube_22)
col_collection_1.objects.link(ob_cube_21)
col_collection_1.objects.link(ob_cube_15)
col_collection_1.objects.link(ob_cube_16)
col_collection_1.objects.link(ob_cube_17)
col_collection_1.objects.link(ob_cube_18)
col_collection_1.objects.link(ob_cube_19)
col_collection_1.objects.link(ob_cube_20)
col_collection_1.objects.link(ob_cube_9)
col_collection_1.objects.link(ob_cube_10)
col_collection_1.objects.link(ob_cube_11)
col_collection_1.objects.link(ob_cube_12)
col_collection_1.objects.link(ob_cube_13)
col_collection_1.objects.link(ob_cube_14)

# ---- scene / render settings (as saved in the file)
scene.frame_start = 1; scene.frame_end = 250; scene.frame_set(1)
scene.render.engine = 'BLENDER_EEVEE_NEXT'
scene.render.resolution_percentage = 50
scene.render.dither_intensity = 0.0
scene.cycles.use_denoising = False
scene.cycles.samples = 128
scene.cycles.sampling_pattern = 'TABULATED_SOBOL'
scene.cycles.light_sampling_threshold = 0.0
scene.cycles.use_adaptive_sampling = False
scene.cycles.use_light_tree = False
scene.cycles.blur_glossy = 0.0
scene.cycles.sample_clamp_indirect = 0.0
scene.view_settings.view_transform = 'Standard'
bpy.context.view_layer.update()

# ---- added for rendering (the .blend has no active camera and no usable light): camera, sun
cam_auto = bpy.data.cameras.new('AutoCamera')
cam_auto.lens = 50.0
cam_auto.sensor_width = 36.0
cam_auto.clip_end = 1000.0
ob_auto_camera = bpy.data.objects.new('AutoCamera', cam_auto)
scene.collection.objects.link(ob_auto_camera)
ob_auto_camera.location = (1.85528, -2.4885, 2.17639)
ob_auto_camera.rotation_euler = (1.09748, -7.21219e-08, 0.694738)
scene.camera = ob_auto_camera
light_auto_sun = bpy.data.lights.new('AutoSun', 'SUN')
light_auto_sun.energy = 3.0
light_auto_sun.angle = 0.0523599
ob_auto_sun = bpy.data.objects.new('AutoSun', light_auto_sun)
scene.collection.objects.link(ob_auto_sun)
ob_auto_sun.rotation_euler = (0.872665, 0.174533, 0.523599)
bpy.context.view_layer.update()
